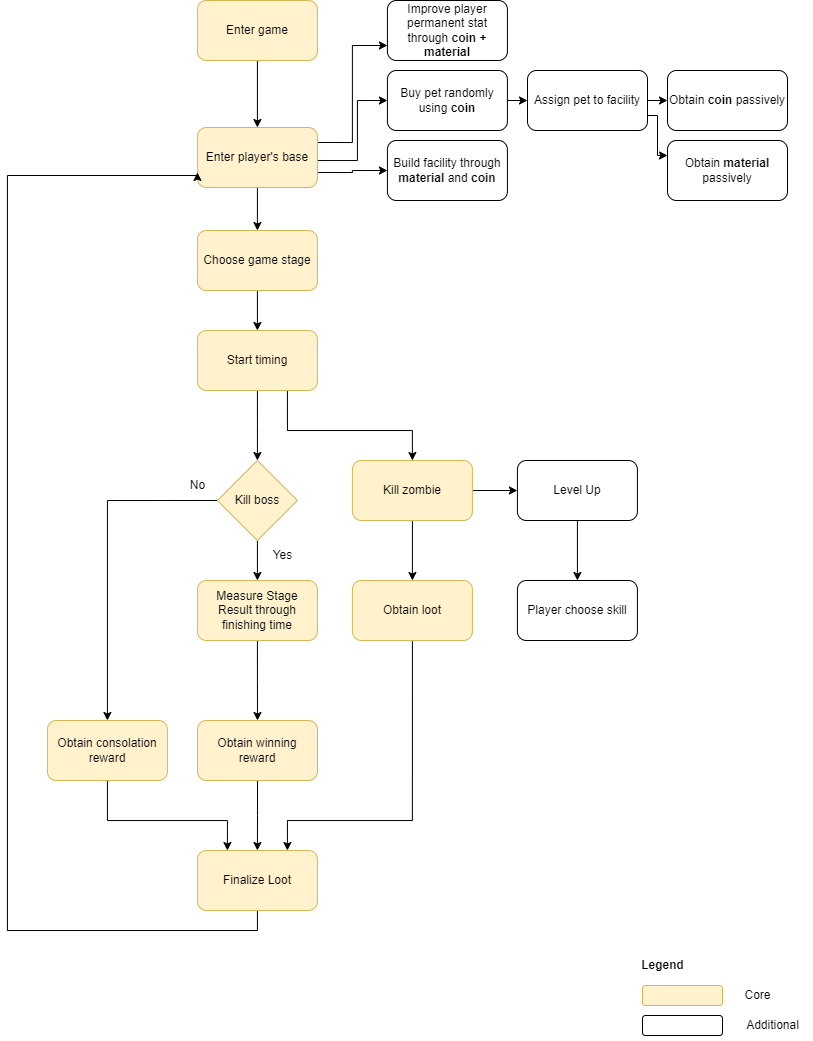

The diagram above was exported from draw.io. Its source (the exported page's mxGraphModel, read from the mxfile embedded in the PNG):
<mxGraphModel dx="1016" dy="655" grid="1" gridSize="10" guides="1" tooltips="1" connect="1" arrows="1" fold="1" page="1" pageScale="1" pageWidth="850" pageHeight="1100" math="0" shadow="0">
  <root>
    <mxCell id="0" />
    <mxCell id="1" parent="0" />
    <mxCell id="NltZi-5KqHfiD_aQ_rF9-3" style="edgeStyle=orthogonalEdgeStyle;rounded=0;orthogonalLoop=1;jettySize=auto;html=1;exitX=0.5;exitY=1;exitDx=0;exitDy=0;entryX=0.5;entryY=0;entryDx=0;entryDy=0;" edge="1" parent="1" source="NltZi-5KqHfiD_aQ_rF9-1" target="NltZi-5KqHfiD_aQ_rF9-2">
      <mxGeometry relative="1" as="geometry" />
    </mxCell>
    <mxCell id="NltZi-5KqHfiD_aQ_rF9-1" value="Enter game" style="rounded=1;whiteSpace=wrap;html=1;fillColor=#fff2cc;strokeColor=#d6b656;" vertex="1" parent="1">
      <mxGeometry x="209.91" y="50" width="120" height="60" as="geometry" />
    </mxCell>
    <mxCell id="NltZi-5KqHfiD_aQ_rF9-5" style="edgeStyle=orthogonalEdgeStyle;rounded=0;orthogonalLoop=1;jettySize=auto;html=1;exitX=0.5;exitY=1;exitDx=0;exitDy=0;entryX=0.5;entryY=0;entryDx=0;entryDy=0;" edge="1" parent="1" source="NltZi-5KqHfiD_aQ_rF9-2" target="NltZi-5KqHfiD_aQ_rF9-4">
      <mxGeometry relative="1" as="geometry" />
    </mxCell>
    <mxCell id="NltZi-5KqHfiD_aQ_rF9-29" style="edgeStyle=orthogonalEdgeStyle;rounded=0;orthogonalLoop=1;jettySize=auto;html=1;exitX=1;exitY=0.25;exitDx=0;exitDy=0;entryX=0;entryY=0.75;entryDx=0;entryDy=0;" edge="1" parent="1" source="NltZi-5KqHfiD_aQ_rF9-2" target="NltZi-5KqHfiD_aQ_rF9-28">
      <mxGeometry relative="1" as="geometry" />
    </mxCell>
    <mxCell id="NltZi-5KqHfiD_aQ_rF9-51" style="edgeStyle=orthogonalEdgeStyle;rounded=0;orthogonalLoop=1;jettySize=auto;html=1;exitX=1;exitY=0.5;exitDx=0;exitDy=0;entryX=0;entryY=0.5;entryDx=0;entryDy=0;" edge="1" parent="1" source="NltZi-5KqHfiD_aQ_rF9-2" target="NltZi-5KqHfiD_aQ_rF9-46">
      <mxGeometry relative="1" as="geometry">
        <Array as="points">
          <mxPoint x="369.90999999999997" y="210" />
          <mxPoint x="369.90999999999997" y="150" />
        </Array>
      </mxGeometry>
    </mxCell>
    <mxCell id="NltZi-5KqHfiD_aQ_rF9-57" style="edgeStyle=orthogonalEdgeStyle;rounded=0;orthogonalLoop=1;jettySize=auto;html=1;exitX=1;exitY=0.75;exitDx=0;exitDy=0;entryX=0;entryY=0.5;entryDx=0;entryDy=0;" edge="1" parent="1" source="NltZi-5KqHfiD_aQ_rF9-2" target="NltZi-5KqHfiD_aQ_rF9-56">
      <mxGeometry relative="1" as="geometry" />
    </mxCell>
    <mxCell id="NltZi-5KqHfiD_aQ_rF9-2" value="Enter player's base" style="rounded=1;whiteSpace=wrap;html=1;fillColor=#fff2cc;strokeColor=#d6b656;" vertex="1" parent="1">
      <mxGeometry x="209.91" y="177" width="120" height="60" as="geometry" />
    </mxCell>
    <mxCell id="NltZi-5KqHfiD_aQ_rF9-8" style="edgeStyle=orthogonalEdgeStyle;rounded=0;orthogonalLoop=1;jettySize=auto;html=1;entryX=0.5;entryY=0;entryDx=0;entryDy=0;exitX=0.5;exitY=1;exitDx=0;exitDy=0;" edge="1" parent="1" source="NltZi-5KqHfiD_aQ_rF9-47">
      <mxGeometry relative="1" as="geometry">
        <mxPoint x="119.91" y="420" as="sourcePoint" />
        <mxPoint x="269.9100000000001" y="510" as="targetPoint" />
      </mxGeometry>
    </mxCell>
    <mxCell id="NltZi-5KqHfiD_aQ_rF9-32" style="edgeStyle=orthogonalEdgeStyle;rounded=0;orthogonalLoop=1;jettySize=auto;html=1;exitX=0.75;exitY=1;exitDx=0;exitDy=0;" edge="1" parent="1" source="NltZi-5KqHfiD_aQ_rF9-47" target="NltZi-5KqHfiD_aQ_rF9-31">
      <mxGeometry relative="1" as="geometry">
        <mxPoint x="419.90999999999997" y="390" as="sourcePoint" />
        <Array as="points">
          <mxPoint x="299.90999999999997" y="480" />
          <mxPoint x="424.90999999999997" y="480" />
        </Array>
      </mxGeometry>
    </mxCell>
    <mxCell id="NltZi-5KqHfiD_aQ_rF9-48" style="edgeStyle=orthogonalEdgeStyle;rounded=0;orthogonalLoop=1;jettySize=auto;html=1;exitX=0.5;exitY=1;exitDx=0;exitDy=0;entryX=0.5;entryY=0;entryDx=0;entryDy=0;" edge="1" parent="1" source="NltZi-5KqHfiD_aQ_rF9-4" target="NltZi-5KqHfiD_aQ_rF9-47">
      <mxGeometry relative="1" as="geometry" />
    </mxCell>
    <mxCell id="NltZi-5KqHfiD_aQ_rF9-4" value="Choose game stage" style="rounded=1;whiteSpace=wrap;html=1;fillColor=#fff2cc;strokeColor=#d6b656;" vertex="1" parent="1">
      <mxGeometry x="209.91" y="280" width="120" height="60" as="geometry" />
    </mxCell>
    <mxCell id="NltZi-5KqHfiD_aQ_rF9-25" style="edgeStyle=orthogonalEdgeStyle;rounded=0;orthogonalLoop=1;jettySize=auto;html=1;exitX=0.5;exitY=1;exitDx=0;exitDy=0;entryX=0.5;entryY=0;entryDx=0;entryDy=0;" edge="1" parent="1" source="NltZi-5KqHfiD_aQ_rF9-60" target="NltZi-5KqHfiD_aQ_rF9-24">
      <mxGeometry relative="1" as="geometry">
        <mxPoint x="269.9100000000001" y="570" as="sourcePoint" />
      </mxGeometry>
    </mxCell>
    <mxCell id="NltZi-5KqHfiD_aQ_rF9-38" style="edgeStyle=orthogonalEdgeStyle;rounded=0;orthogonalLoop=1;jettySize=auto;html=1;exitX=0.5;exitY=1;exitDx=0;exitDy=0;entryX=0.5;entryY=0;entryDx=0;entryDy=0;" edge="1" parent="1" source="NltZi-5KqHfiD_aQ_rF9-15" target="NltZi-5KqHfiD_aQ_rF9-36">
      <mxGeometry relative="1" as="geometry" />
    </mxCell>
    <mxCell id="NltZi-5KqHfiD_aQ_rF9-15" value="Obtain winning reward" style="rounded=1;whiteSpace=wrap;html=1;fillColor=#fff2cc;strokeColor=#d6b656;" vertex="1" parent="1">
      <mxGeometry x="209.99999999999997" y="770" width="120" height="60" as="geometry" />
    </mxCell>
    <mxCell id="NltZi-5KqHfiD_aQ_rF9-37" style="edgeStyle=orthogonalEdgeStyle;rounded=0;orthogonalLoop=1;jettySize=auto;html=1;exitX=0.5;exitY=1;exitDx=0;exitDy=0;entryX=0.25;entryY=0;entryDx=0;entryDy=0;" edge="1" parent="1" source="NltZi-5KqHfiD_aQ_rF9-17" target="NltZi-5KqHfiD_aQ_rF9-36">
      <mxGeometry relative="1" as="geometry">
        <Array as="points">
          <mxPoint x="120" y="870" />
          <mxPoint x="240" y="870" />
        </Array>
      </mxGeometry>
    </mxCell>
    <mxCell id="NltZi-5KqHfiD_aQ_rF9-17" value="Obtain consolation reward" style="rounded=1;whiteSpace=wrap;html=1;fillColor=#fff2cc;strokeColor=#d6b656;" vertex="1" parent="1">
      <mxGeometry x="59.91" y="770" width="120" height="60" as="geometry" />
    </mxCell>
    <mxCell id="NltZi-5KqHfiD_aQ_rF9-19" value="No" style="text;html=1;align=center;verticalAlign=middle;resizable=0;points=[];autosize=1;strokeColor=none;fillColor=none;" vertex="1" parent="1">
      <mxGeometry x="189.91" y="520" width="40" height="30" as="geometry" />
    </mxCell>
    <mxCell id="NltZi-5KqHfiD_aQ_rF9-27" style="edgeStyle=orthogonalEdgeStyle;rounded=0;orthogonalLoop=1;jettySize=auto;html=1;exitX=0.5;exitY=1;exitDx=0;exitDy=0;entryX=0.5;entryY=0;entryDx=0;entryDy=0;" edge="1" parent="1" source="NltZi-5KqHfiD_aQ_rF9-24" target="NltZi-5KqHfiD_aQ_rF9-15">
      <mxGeometry relative="1" as="geometry">
        <mxPoint x="269.90999999999985" y="760" as="targetPoint" />
      </mxGeometry>
    </mxCell>
    <mxCell id="NltZi-5KqHfiD_aQ_rF9-24" value="Measure Stage Result through finishing time" style="rounded=1;whiteSpace=wrap;html=1;fillColor=#fff2cc;strokeColor=#d6b656;" vertex="1" parent="1">
      <mxGeometry x="209.91" y="630" width="120" height="60" as="geometry" />
    </mxCell>
    <mxCell id="NltZi-5KqHfiD_aQ_rF9-28" value="Improve player permanent stat through &lt;b&gt;coin + material&lt;/b&gt;" style="rounded=1;whiteSpace=wrap;html=1;" vertex="1" parent="1">
      <mxGeometry x="399.90999999999997" y="50" width="120" height="60" as="geometry" />
    </mxCell>
    <mxCell id="NltZi-5KqHfiD_aQ_rF9-34" style="edgeStyle=orthogonalEdgeStyle;rounded=0;orthogonalLoop=1;jettySize=auto;html=1;exitX=0.5;exitY=1;exitDx=0;exitDy=0;entryX=0.5;entryY=0;entryDx=0;entryDy=0;" edge="1" parent="1" source="NltZi-5KqHfiD_aQ_rF9-31" target="NltZi-5KqHfiD_aQ_rF9-33">
      <mxGeometry relative="1" as="geometry" />
    </mxCell>
    <mxCell id="NltZi-5KqHfiD_aQ_rF9-44" style="edgeStyle=orthogonalEdgeStyle;rounded=0;orthogonalLoop=1;jettySize=auto;html=1;exitX=1;exitY=0.5;exitDx=0;exitDy=0;entryX=0;entryY=0.5;entryDx=0;entryDy=0;" edge="1" parent="1" source="NltZi-5KqHfiD_aQ_rF9-31" target="NltZi-5KqHfiD_aQ_rF9-41">
      <mxGeometry relative="1" as="geometry" />
    </mxCell>
    <mxCell id="NltZi-5KqHfiD_aQ_rF9-31" value="Kill zombie" style="rounded=1;whiteSpace=wrap;html=1;fillColor=#fff2cc;strokeColor=#d6b656;" vertex="1" parent="1">
      <mxGeometry x="364.90999999999997" y="510" width="120" height="60" as="geometry" />
    </mxCell>
    <mxCell id="NltZi-5KqHfiD_aQ_rF9-39" style="edgeStyle=orthogonalEdgeStyle;rounded=0;orthogonalLoop=1;jettySize=auto;html=1;exitX=0.5;exitY=1;exitDx=0;exitDy=0;entryX=0.75;entryY=0;entryDx=0;entryDy=0;" edge="1" parent="1" source="NltZi-5KqHfiD_aQ_rF9-33" target="NltZi-5KqHfiD_aQ_rF9-36">
      <mxGeometry relative="1" as="geometry">
        <Array as="points">
          <mxPoint x="425" y="870" />
          <mxPoint x="300" y="870" />
        </Array>
      </mxGeometry>
    </mxCell>
    <mxCell id="NltZi-5KqHfiD_aQ_rF9-33" value="Obtain loot" style="rounded=1;whiteSpace=wrap;html=1;fillColor=#fff2cc;strokeColor=#d6b656;" vertex="1" parent="1">
      <mxGeometry x="364.90999999999997" y="630" width="120" height="60" as="geometry" />
    </mxCell>
    <mxCell id="NltZi-5KqHfiD_aQ_rF9-40" style="edgeStyle=orthogonalEdgeStyle;rounded=0;orthogonalLoop=1;jettySize=auto;html=1;exitX=0.5;exitY=1;exitDx=0;exitDy=0;entryX=0;entryY=0.75;entryDx=0;entryDy=0;" edge="1" parent="1" source="NltZi-5KqHfiD_aQ_rF9-36" target="NltZi-5KqHfiD_aQ_rF9-2">
      <mxGeometry relative="1" as="geometry">
        <Array as="points">
          <mxPoint x="269.90999999999997" y="980" />
          <mxPoint x="19.909999999999997" y="980" />
          <mxPoint x="19.909999999999997" y="225" />
        </Array>
      </mxGeometry>
    </mxCell>
    <mxCell id="NltZi-5KqHfiD_aQ_rF9-36" value="Finalize Loot" style="rounded=1;whiteSpace=wrap;html=1;fillColor=#fff2cc;strokeColor=#d6b656;" vertex="1" parent="1">
      <mxGeometry x="209.91" y="900" width="120" height="60" as="geometry" />
    </mxCell>
    <mxCell id="NltZi-5KqHfiD_aQ_rF9-59" style="edgeStyle=orthogonalEdgeStyle;rounded=0;orthogonalLoop=1;jettySize=auto;html=1;exitX=0.5;exitY=1;exitDx=0;exitDy=0;" edge="1" parent="1" source="NltZi-5KqHfiD_aQ_rF9-41" target="NltZi-5KqHfiD_aQ_rF9-42">
      <mxGeometry relative="1" as="geometry" />
    </mxCell>
    <mxCell id="NltZi-5KqHfiD_aQ_rF9-41" value="Level Up" style="rounded=1;whiteSpace=wrap;html=1;" vertex="1" parent="1">
      <mxGeometry x="529.91" y="510" width="120" height="60" as="geometry" />
    </mxCell>
    <mxCell id="NltZi-5KqHfiD_aQ_rF9-42" value="Player choose skill" style="rounded=1;whiteSpace=wrap;html=1;" vertex="1" parent="1">
      <mxGeometry x="529.91" y="630" width="120" height="60" as="geometry" />
    </mxCell>
    <mxCell id="NltZi-5KqHfiD_aQ_rF9-46" value="Buy pet randomly using &lt;b&gt;coin&lt;/b&gt;" style="rounded=1;whiteSpace=wrap;html=1;" vertex="1" parent="1">
      <mxGeometry x="399.90999999999997" y="120" width="120" height="60" as="geometry" />
    </mxCell>
    <mxCell id="NltZi-5KqHfiD_aQ_rF9-47" value="Start timing" style="rounded=1;whiteSpace=wrap;html=1;fillColor=#fff2cc;strokeColor=#d6b656;" vertex="1" parent="1">
      <mxGeometry x="209.91" y="380" width="120" height="60" as="geometry" />
    </mxCell>
    <mxCell id="NltZi-5KqHfiD_aQ_rF9-55" style="edgeStyle=orthogonalEdgeStyle;rounded=0;orthogonalLoop=1;jettySize=auto;html=1;exitX=1;exitY=0.5;exitDx=0;exitDy=0;entryX=0;entryY=0.5;entryDx=0;entryDy=0;" edge="1" parent="1" source="NltZi-5KqHfiD_aQ_rF9-52" target="NltZi-5KqHfiD_aQ_rF9-54">
      <mxGeometry relative="1" as="geometry" />
    </mxCell>
    <mxCell id="r1JnfOzDvC1o5l4QeHb9-7" style="edgeStyle=orthogonalEdgeStyle;rounded=0;orthogonalLoop=1;jettySize=auto;html=1;exitX=1;exitY=0.75;exitDx=0;exitDy=0;entryX=0;entryY=0.25;entryDx=0;entryDy=0;" edge="1" parent="1" source="NltZi-5KqHfiD_aQ_rF9-52" target="r1JnfOzDvC1o5l4QeHb9-6">
      <mxGeometry relative="1" as="geometry">
        <Array as="points">
          <mxPoint x="670" y="165" />
          <mxPoint x="670" y="205" />
        </Array>
      </mxGeometry>
    </mxCell>
    <mxCell id="NltZi-5KqHfiD_aQ_rF9-52" value="Assign pet to facility" style="rounded=1;whiteSpace=wrap;html=1;" vertex="1" parent="1">
      <mxGeometry x="540" y="120" width="120" height="60" as="geometry" />
    </mxCell>
    <mxCell id="NltZi-5KqHfiD_aQ_rF9-53" style="edgeStyle=orthogonalEdgeStyle;rounded=0;orthogonalLoop=1;jettySize=auto;html=1;exitX=1;exitY=0.5;exitDx=0;exitDy=0;entryX=0;entryY=0.5;entryDx=0;entryDy=0;" edge="1" parent="1" source="NltZi-5KqHfiD_aQ_rF9-46" target="NltZi-5KqHfiD_aQ_rF9-52">
      <mxGeometry relative="1" as="geometry" />
    </mxCell>
    <mxCell id="NltZi-5KqHfiD_aQ_rF9-54" value="Obtain &lt;b&gt;coin &lt;/b&gt;passively" style="rounded=1;whiteSpace=wrap;html=1;" vertex="1" parent="1">
      <mxGeometry x="680" y="120" width="120" height="60" as="geometry" />
    </mxCell>
    <mxCell id="NltZi-5KqHfiD_aQ_rF9-56" value="Build facility through &lt;b&gt;material &lt;/b&gt;and&lt;b&gt;&amp;nbsp;coin&lt;/b&gt;" style="rounded=1;whiteSpace=wrap;html=1;" vertex="1" parent="1">
      <mxGeometry x="399.90999999999997" y="190" width="120" height="60" as="geometry" />
    </mxCell>
    <mxCell id="NltZi-5KqHfiD_aQ_rF9-62" style="edgeStyle=orthogonalEdgeStyle;rounded=0;orthogonalLoop=1;jettySize=auto;html=1;exitX=0;exitY=0.5;exitDx=0;exitDy=0;entryX=0.5;entryY=0;entryDx=0;entryDy=0;" edge="1" parent="1" source="NltZi-5KqHfiD_aQ_rF9-60" target="NltZi-5KqHfiD_aQ_rF9-17">
      <mxGeometry relative="1" as="geometry" />
    </mxCell>
    <mxCell id="NltZi-5KqHfiD_aQ_rF9-60" value="Kill boss" style="rhombus;whiteSpace=wrap;html=1;fillColor=#fff2cc;strokeColor=#d6b656;" vertex="1" parent="1">
      <mxGeometry x="229.91" y="510" width="80" height="80" as="geometry" />
    </mxCell>
    <mxCell id="NltZi-5KqHfiD_aQ_rF9-61" value="Yes" style="text;html=1;align=center;verticalAlign=middle;resizable=0;points=[];autosize=1;strokeColor=none;fillColor=none;" vertex="1" parent="1">
      <mxGeometry x="275" y="590" width="40" height="30" as="geometry" />
    </mxCell>
    <mxCell id="r1JnfOzDvC1o5l4QeHb9-1" value="" style="rounded=1;whiteSpace=wrap;html=1;fillColor=#fff2cc;strokeColor=#d6b656;" vertex="1" parent="1">
      <mxGeometry x="655" y="1035" width="80" height="20" as="geometry" />
    </mxCell>
    <mxCell id="r1JnfOzDvC1o5l4QeHb9-2" value="Core" style="text;html=1;align=center;verticalAlign=middle;resizable=0;points=[];autosize=1;strokeColor=none;fillColor=none;" vertex="1" parent="1">
      <mxGeometry x="745" y="1030" width="50" height="30" as="geometry" />
    </mxCell>
    <mxCell id="r1JnfOzDvC1o5l4QeHb9-3" value="" style="rounded=1;whiteSpace=wrap;html=1;" vertex="1" parent="1">
      <mxGeometry x="655" y="1065" width="80" height="20" as="geometry" />
    </mxCell>
    <mxCell id="r1JnfOzDvC1o5l4QeHb9-4" value="Additional" style="text;html=1;align=center;verticalAlign=middle;resizable=0;points=[];autosize=1;strokeColor=none;fillColor=none;" vertex="1" parent="1">
      <mxGeometry x="745" y="1060" width="80" height="30" as="geometry" />
    </mxCell>
    <mxCell id="r1JnfOzDvC1o5l4QeHb9-5" value="&lt;b&gt;Legend&lt;/b&gt;" style="text;html=1;align=center;verticalAlign=middle;resizable=0;points=[];autosize=1;strokeColor=none;fillColor=none;" vertex="1" parent="1">
      <mxGeometry x="640" y="1000" width="70" height="30" as="geometry" />
    </mxCell>
    <mxCell id="r1JnfOzDvC1o5l4QeHb9-6" value="Obtain &lt;b&gt;material &lt;/b&gt;passively" style="rounded=1;whiteSpace=wrap;html=1;" vertex="1" parent="1">
      <mxGeometry x="680" y="190" width="120" height="60" as="geometry" />
    </mxCell>
  </root>
</mxGraphModel>